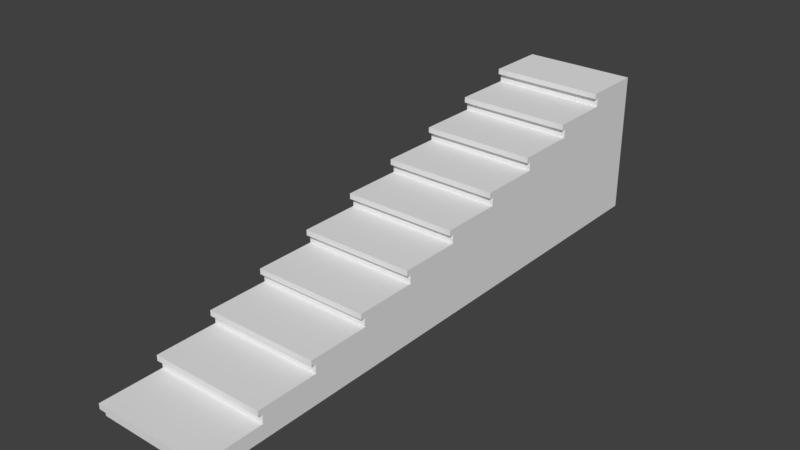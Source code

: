 # Source: Stairs_1x2x0.25_10.blend  (saved by Blender 2.79.0; exported with 4.5.12 LTS)
import bpy
from mathutils import Matrix  # noqa: F401  (used for matrix-valued properties, if any)

bpy.ops.wm.read_factory_settings(use_empty=True)
scene = bpy.context.scene
scene.name = 'Scene'

# ---- collections
col_collection_1 = bpy.data.collections.new('Collection 1'); scene.collection.children.link(col_collection_1)

# ---- materials (node trees are filled in below, after node groups)
mat_wallwhite = bpy.data.materials.new('WallWhite')
mat_wallwhite.alpha_threshold = 0.0
mat_wallwhite.use_transparent_shadow = False
mat_wallwhite.roughness = 0.5
mat_wallwhite.line_color = (0.0, 0.0, 0.0, 1.0)
mat_redcarpet = bpy.data.materials.new('RedCarpet')
mat_redcarpet.alpha_threshold = 0.0
mat_redcarpet.use_transparent_shadow = False
mat_redcarpet.roughness = 0.5
mat_redcarpet.specular_intensity = 0.0
mat_darkwood = bpy.data.materials.new('DarkWood')
mat_darkwood.alpha_threshold = 0.0
mat_darkwood.use_transparent_shadow = False
mat_darkwood.roughness = 0.5
mat_darkwood.specular_intensity = 0.03

# ---- material node trees

# ---- world
world_world = bpy.data.worlds.new('World'); scene.world = world_world
world_world.color = (0.05088, 0.05088, 0.05088)
world_world.use_sun_shadow = False
world_world.sun_shadow_jitter_overblur = 0.0
world_world.cycles.sampling_method = 'MANUAL'

# ---- meshes
me_stairs_1x2x0_25_10 = bpy.data.meshes.new('Stairs_1x2x0.25_10')
me_stairs_1x2x0_25_10.from_pydata([(2.0, 4.371e-07, 10.0), (-6.159e-07, 4.371e-07, 10.0), (2.0, 0.25, 10.0), (-1.212e-06, 0.25, 10.0), (-2.146e-07, 0.25, 9.0), (2.0, 0.25, 9.0), (2.0, 3.934e-07, 9.0), (-5.722e-07, 3.934e-07, 9.0), (-3.497e-07, 3.497e-07, 8.0), (2.0, 0.5, 9.0), (-1.168e-06, 0.5, 9.0), (-1.709e-07, 0.5, 8.0), (2.0, 0.5, 8.0), (2.0, 3.497e-07, 8.0), (2.0, 0.75, 8.0), (-1.125e-06, 0.75, 8.0), (-1.272e-07, 0.75, 7.0), (2.0, 0.75, 7.0), (2.0, 3.06e-07, 7.0), (-4.848e-07, 3.06e-07, 7.0), (2.0, 1.0, 7.0), (-1.081e-06, 1.0, 7.0), (-8.345e-08, 1.0, 6.0), (2.0, 1.0, 6.0), (2.0, 2.623e-07, 6.0), (-4.411e-07, 2.623e-07, 6.0), (2.0, 1.25, 6.0), (-1.037e-06, 1.25, 6.0), (-3.974e-08, 1.25, 5.0), (2.0, 1.25, 5.0), (2.0, 2.186e-07, 5.0), (-3.974e-07, 2.186e-07, 5.0), (2.0, 1.5, 5.0), (-9.934e-07, 1.5, 5.0), (3.968e-09, 1.5, 4.0), (2.0, 1.5, 4.0), (2.0, 1.748e-07, 4.0), (-3.537e-07, 1.748e-07, 4.0), (2.0, 1.75, 4.0), (-9.497e-07, 1.75, 4.0), (4.768e-08, 1.75, 3.0), (2.0, 1.75, 3.0), (2.0, 1.311e-07, 3.0), (-3.099e-07, 1.311e-07, 3.0), (2.0, 2.0, 3.0), (-9.06e-07, 2.0, 3.0), (9.139e-08, 2.0, 2.0), (2.0, 2.0, 2.0), (2.0, 8.742e-08, 2.0), (-2.662e-07, 8.742e-08, 2.0), (2.0, 2.25, 2.0), (-8.623e-07, 2.25, 2.0), (1.351e-07, 2.25, 1.0), (2.0, 2.25, 1.0), (2.0, 4.371e-08, 1.0), (-2.225e-07, 4.371e-08, 1.0), (1.876e-13, -1.876e-13, -4.292e-06), (2.0, -1.838e-13, -4.204e-06), (2.0, 2.5, 1.0), (-8.186e-07, 2.5, 1.0), (1.788e-07, 2.5, -4.401e-06), (2.0, 2.5, -4.313e-06), (2.0, 0.1551, 10.0), (-9.14e-07, 0.1551, 10.0), (2.0, 0.4051, 9.0), (-8.702e-07, 0.4051, 9.0), (2.0, 0.6551, 8.0), (-7.371e-07, 0.6551, 8.0), (2.0, 0.9051, 7.0), (-7.828e-07, 0.9051, 7.0), (2.0, 1.155, 6.0), (-7.391e-07, 1.155, 6.0), (2.0, 1.405, 5.0), (-6.954e-07, 1.405, 5.0), (2.0, 1.655, 4.0), (-6.517e-07, 1.655, 4.0), (2.0, 1.905, 3.0), (-6.08e-07, 1.905, 3.0), (2.0, 2.155, 2.0), (-5.643e-07, 2.155, 2.0), (2.0, 2.405, 1.0), (-5.205e-07, 2.405, 1.0), (2.0, 0.1551, 10.08), (2.0, 0.25, 10.08), (-9.14e-07, 0.1551, 10.08), (-1.212e-06, 0.25, 10.08), (2.0, 0.4051, 9.075), (2.0, 0.5, 9.075), (-8.702e-07, 0.4051, 9.075), (-1.168e-06, 0.5, 9.075), (2.0, 0.6551, 8.075), (2.0, 0.75, 8.075), (-1.125e-06, 0.75, 8.075), (2.0, 0.9051, 7.075), (2.0, 1.0, 7.075), (-7.828e-07, 0.9051, 7.075), (-1.081e-06, 1.0, 7.075), (2.0, 1.155, 6.075), (2.0, 1.25, 6.075), (-7.391e-07, 1.155, 6.075), (-1.037e-06, 1.25, 6.075), (2.0, 1.405, 5.075), (2.0, 1.5, 5.075), (-6.954e-07, 1.405, 5.075), (-9.934e-07, 1.5, 5.075), (2.0, 1.655, 4.075), (2.0, 1.75, 4.075), (-6.517e-07, 1.655, 4.075), (-9.497e-07, 1.75, 4.075), (2.0, 1.905, 3.075), (2.0, 2.0, 3.075), (-6.08e-07, 1.905, 3.075), (-9.06e-07, 2.0, 3.075), (2.0, 2.155, 2.075), (2.0, 2.25, 2.075), (-5.643e-07, 2.155, 2.075), (-8.623e-07, 2.25, 2.075), (2.0, 2.405, 1.075), (2.0, 2.5, 1.075), (-5.205e-07, 2.405, 1.075), (-8.186e-07, 2.5, 1.075), (-7.371e-07, 0.6551, 8.075)], [], [(0, 1, 7, 6), (2, 5, 4, 3), (45, 77, 111, 112), (1, 63, 3, 4, 7), (7, 4, 5, 6), (2, 62, 0, 6, 5), (6, 7, 8, 13), (9, 12, 11, 10), (20, 21, 96, 94), (7, 65, 10, 11, 8), (8, 11, 12, 13), (9, 64, 6, 13, 12), (13, 8, 19, 18), (14, 17, 16, 15), (75, 74, 105, 107), (8, 67, 15, 16, 19), (19, 16, 17, 18), (14, 66, 13, 18, 17), (18, 19, 25, 24), (20, 23, 22, 21), (33, 73, 103, 104), (19, 69, 21, 22, 25), (25, 22, 23, 24), (20, 68, 18, 24, 23), (24, 25, 31, 30), (26, 29, 28, 27), (10, 65, 88, 89), (25, 71, 27, 28, 31), (31, 28, 29, 30), (26, 70, 24, 30, 29), (30, 31, 37, 36), (32, 35, 34, 33), (76, 44, 110, 109), (31, 73, 33, 34, 37), (37, 34, 35, 36), (32, 72, 30, 36, 35), (36, 37, 43, 42), (38, 41, 40, 39), (21, 69, 95, 96), (37, 75, 39, 40, 43), (43, 40, 41, 42), (38, 74, 36, 42, 41), (42, 43, 49, 48), (44, 47, 46, 45), (72, 32, 102, 101), (43, 77, 45, 46, 49), (49, 46, 47, 48), (44, 76, 42, 48, 47), (48, 49, 55, 54), (50, 53, 52, 51), (65, 64, 86, 88), (49, 79, 51, 52, 55), (55, 52, 53, 54), (50, 78, 48, 54, 53), (54, 55, 56, 57), (58, 61, 60, 59), (68, 20, 94, 93), (55, 81, 59, 60, 56), (56, 60, 61, 57), (58, 80, 54, 57, 61), (0, 62, 63, 1), (6, 64, 65, 7), (13, 66, 67, 8), (18, 68, 69, 19), (24, 70, 71, 25), (30, 72, 73, 31), (36, 74, 75, 37), (42, 76, 77, 43), (48, 78, 79, 49), (54, 80, 81, 55), (82, 83, 85, 84), (86, 87, 89, 88), (90, 91, 92, 121), (93, 94, 96, 95), (97, 98, 100, 99), (101, 102, 104, 103), (105, 106, 108, 107), (109, 110, 112, 111), (113, 114, 116, 115), (117, 118, 120, 119), (32, 33, 104, 102), (80, 58, 118, 117), (67, 66, 90, 121), (44, 45, 112, 110), (9, 10, 89, 87), (77, 76, 109, 111), (59, 81, 119, 120), (62, 2, 83, 82), (69, 68, 93, 95), (3, 63, 84, 85), (70, 26, 98, 97), (66, 14, 91, 90), (74, 38, 106, 105), (79, 78, 113, 115), (2, 3, 85, 83), (27, 71, 99, 100), (78, 50, 114, 113), (15, 67, 121, 92), (14, 15, 92, 91), (39, 75, 107, 108), (58, 59, 120, 118), (26, 27, 100, 98), (71, 70, 97, 99), (51, 79, 115, 116), (38, 39, 108, 106), (50, 51, 116, 114), (63, 62, 82, 84), (81, 80, 117, 119), (73, 72, 101, 103), (64, 9, 87, 86)])
me_stairs_1x2x0_25_10.polygons.foreach_set('material_index', [0, 2, 2, 0, 0, 0, 0, 2, 2, 0, 0, 0, 0, 2, 2, 0, 0, 0, 0, 2, 2, 0, 0, 0, 0, 2, 2, 0, 0, 0, 0, 2, 2, 0, 0, 0, 0, 2, 2, 0, 0, 0, 0, 2, 2, 0, 0, 0, 0, 2, 2, 0, 0, 0, 0, 2, 2, 0, 0, 0, 0, 0, 0, 0, 0, 0, 0, 0, 0, 0, 2, 2, 2, 2, 2, 2, 2, 2, 2, 2, 2, 2, 2, 2, 2, 2, 2, 2, 2, 2, 2, 2, 2, 2, 2, 2, 2, 2, 2, 2, 2, 2, 2, 2, 2, 2, 1, 2, 2, 2])
_uv = me_stairs_1x2x0_25_10.uv_layers.new(name='UVMap')
_uv.uv.foreach_set('vector', [0.0, 0.0, 0.0, 0.0, 0.0, 0.0, 0.0, 0.0, 0.6142, 0.4955, 0.7997, 0.4955, 0.7997, 0.99, 0.6142, 0.99, 0.5487, 0.4607, 0.3927, 0.4607, 0.3927, 0.3372, 0.5487, 0.3372, 0.7831, 0.9044, 0.7831, 0.9295, 0.7831, 0.9546, 0.5823, 0.9546, 0.5823, 0.9044, 0.0, 0.0, 0.0, 0.0, 0.0, 0.0, 0.0, 0.0, 0.3467, 0.849, 0.3467, 0.8704, 0.3467, 0.8917, 0.1757, 0.8917, 0.1757, 0.849, 0.0, 0.0, 0.0, 0.0, 0.0, 0.0, 0.0, 0.0, 0.8142, 0.4955, 0.9997, 0.4955, 0.9997, 0.99, 0.8142, 0.99, 0.8142, 0.000314, 0.8142, 0.4948, 0.8003, 0.4948, 0.8003, 0.0003141, 0.5322, 0.8542, 0.5322, 0.9044, 0.5322, 0.9546, 0.3314, 0.9546, 0.3314, 0.8542, 0.0, 0.0, 0.0, 0.0, 0.0, 0.0, 0.0, 0.0, 0.4754, 0.8486, 0.4326, 0.8486, 0.3899, 0.8486, 0.3899, 0.6776, 0.4754, 0.6776, 0.0, 0.0, 0.0, 0.0, 0.0, 0.0, 0.0, 0.0, 0.2142, 0.4955, 0.3997, 0.4955, 0.3997, 0.99, 0.2142, 0.99, 0.2463, 1.0, 0.2463, 0.7548, 0.2555, 0.7548, 0.2555, 1.0, 0.7831, 0.7534, 0.7831, 0.8287, 0.7831, 0.904, 0.5823, 0.904, 0.5823, 0.7534, 0.0, 0.0, 0.0, 0.0, 0.0, 0.0, 0.0, 0.0, 0.7747, 0.1633, 0.7747, 0.2274, 0.7747, 0.2916, 0.6037, 0.2916, 0.6037, 0.1633, 0.0, 0.0, 0.0, 0.0, 0.0, 0.0, 0.0, 0.0, 0.8142, 0.000314, 0.9997, 0.000314, 0.9997, 0.4948, 0.8142, 0.4948, 0.3924, 0.5519, 0.2365, 0.5519, 0.2365, 0.4285, 0.3924, 0.4285, 0.8332, 0.1503, 0.8332, 0.2507, 0.8332, 0.351, 0.6325, 0.351, 0.6325, 0.1503, 0.0, 0.0, 0.0, 0.0, 0.0, 0.0, 0.0, 0.0, 0.9889, 0.5058, 0.9034, 0.5058, 0.8178, 0.5058, 0.8178, 0.3347, 0.9889, 0.3347, 0.0, 0.0, 0.0, 0.0, 0.0, 0.0, 0.0, 0.0, 0.01424, 0.0003141, 0.1997, 0.000314, 0.1997, 0.4948, 0.01424, 0.4948, 0.7049, 0.4607, 0.549, 0.4607, 0.549, 0.3372, 0.7049, 0.3372, 0.7835, 0.6024, 0.7835, 0.477, 0.7835, 0.3515, 0.9842, 0.3515, 0.9842, 0.6024, 0.0, 0.0, 0.0, 0.0, 0.0, 0.0, 0.0, 0.0, 0.3895, 0.8486, 0.2826, 0.8486, 0.1757, 0.8486, 0.1757, 0.6776, 0.3895, 0.6776, 0.0, 0.0, 0.0, 0.0, 0.0, 0.0, 0.0, 0.0, 0.4142, 0.4955, 0.5997, 0.4955, 0.5997, 0.99, 0.4142, 0.99, 0.4026, 0.5001, 0.5447, 0.5001, 0.5447, 0.6125, 0.4026, 0.6125, 0.3314, 0.8538, 0.3314, 0.7032, 0.3314, 0.5527, 0.5322, 0.5527, 0.5322, 0.8538, 0.0, 0.0, 0.0, 0.0, 0.0, 0.0, 0.0, 0.0, 0.8175, 0.5058, 0.6892, 0.5058, 0.5609, 0.5058, 0.5609, 0.3347, 0.8175, 0.3347, 0.0, 0.0, 0.0, 0.0, 0.0, 0.0, 0.0, 0.0, 0.4142, 0.0003141, 0.5997, 0.000314, 0.5997, 0.4948, 0.4142, 0.4948, 0.5162, 0.181, 0.5162, 0.337, 0.3927, 0.337, 0.3927, 0.181, 0.1302, 0.904, 0.1302, 0.7283, 0.1302, 0.5527, 0.331, 0.5527, 0.331, 0.904, 0.0, 0.0, 0.0, 0.0, 0.0, 0.0, 0.0, 0.0, 0.8175, 0.6772, 0.6678, 0.6772, 0.5182, 0.6772, 0.5182, 0.5061, 0.8175, 0.5061, 0.0, 0.0, 0.0, 0.0, 0.0, 0.0, 0.0, 0.0, 0.6142, 0.000314, 0.7997, 0.000314, 0.7997, 0.4948, 0.6142, 0.4948, 0.4026, 0.2748, 0.5447, 0.2748, 0.5447, 0.3872, 0.4026, 0.3872, 0.5823, 0.753, 0.5823, 0.5522, 0.5823, 0.3515, 0.7831, 0.3515, 0.7831, 0.753, 0.0, 0.0, 0.0, 0.0, 0.0, 0.0, 0.0, 0.0, 0.5178, 0.6772, 0.3467, 0.6772, 0.1757, 0.6772, 0.1757, 0.5061, 0.5178, 0.5061, 0.0, 0.0, 0.0, 0.0, 0.0, 0.0, 0.0, 0.0, 0.2142, 0.0003141, 0.3997, 0.000314, 0.3997, 0.4948, 0.2142, 0.4948, 0.9895, 0.0, 0.9895, 0.2452, 0.9803, 0.2452, 0.9803, 5.086e-09, 0.1302, 0.3515, 0.3561, 0.3515, 0.5819, 0.3515, 0.5819, 0.5522, 0.1302, 0.5522, 0.0, 0.0, 0.0, 0.0, 0.0, 0.0, 0.0, 0.0, 0.5605, 0.5058, 0.3681, 0.5058, 0.1757, 0.5058, 0.1757, 0.3347, 0.5605, 0.3347, 0.0, 0.0, 0.0, 0.0, 0.0, 0.0, 0.0, 0.0, 0.01424, 0.4955, 0.1997, 0.4955, 0.1997, 0.99, 0.01424, 0.99, 0.4026, 0.3875, 0.5447, 0.3875, 0.5447, 0.4999, 0.4026, 0.4999, 0.1302, 0.1503, 0.3812, 0.1503, 0.6321, 0.1503, 0.6321, 0.351, 0.1302, 0.351, 0.0, 0.0, 0.0, 0.0, 0.0, 0.0, 0.0, 0.0, 0.6033, 0.3343, 0.3895, 0.3343, 0.1757, 0.3343, 0.1757, 0.1633, 0.6033, 0.1633, 0.6561, 0.9507, 0.6561, 0.9794, 0.3786, 0.9794, 0.3786, 0.9507, 0.9556, 0.1056, 0.9556, 0.1805, 0.6781, 0.1805, 0.6781, 0.1056, 0.6561, 0.829, 0.6561, 0.9502, 0.3786, 0.9502, 0.3786, 0.829, 0.3781, 0.7827, 0.3781, 0.9502, 0.1006, 0.9502, 0.1006, 0.7827, 0.9341, 0.7365, 0.9341, 0.9502, 0.6566, 0.9502, 0.6566, 0.7365, 0.9341, 0.4761, 0.9341, 0.736, 0.6566, 0.736, 0.6566, 0.4761, 0.3781, 0.4761, 0.3781, 0.7823, 0.1006, 0.7823, 0.1006, 0.4761, 0.6561, 0.4761, 0.6561, 0.8285, 0.3786, 0.8285, 0.3786, 0.4761, 0.3786, 0.1056, 0.6776, 0.1056, 0.6776, 0.4756, 0.3786, 0.4756, 0.04442, 0.1056, 0.3781, 0.1056, 0.3781, 0.4756, 0.04442, 0.4756, 0.2346, 0.5402, 0.2229, 0.5402, 0.2229, 0.2949, 0.2346, 0.2949, 0.2463, 0.5402, 0.2346, 0.5402, 0.2346, 0.2949, 0.2463, 0.2949, 0.9421, 0.5095, 0.9304, 0.5095, 0.9304, 0.2643, 0.9421, 0.2643, 0.9304, 0.5095, 0.9187, 0.5095, 0.9187, 0.2643, 0.9304, 0.2643, 0.9538, 0.5095, 0.9421, 0.5095, 0.9421, 0.2643, 0.9538, 0.2643, 0.9654, 0.5095, 0.9538, 0.5095, 0.9538, 0.2643, 0.9654, 0.2643, 0.9888, 0.5095, 0.9771, 0.5095, 0.9771, 0.2643, 0.9888, 0.2643, 0.9698, 0.7548, 0.9581, 0.7548, 0.9581, 0.5095, 0.9698, 0.5095, 0.9815, 0.7548, 0.9698, 0.7548, 0.9698, 0.5095, 0.9815, 0.5095, 0.9771, 0.5095, 0.9654, 0.5095, 0.9654, 0.2643, 0.9771, 0.2643, 0.4142, 0.4955, 0.4142, 0.99, 0.4003, 0.99, 0.4003, 0.4955, 0.5449, 0.3875, 0.687, 0.3875, 0.687, 0.4999, 0.5449, 0.4999, 0.274, 1.0, 0.274, 0.7548, 0.2833, 0.7548, 0.2833, 1.0, 0.6142, 0.000314, 0.6142, 0.4948, 0.6003, 0.4948, 0.6003, 0.000314, 0.8142, 0.4955, 0.8142, 0.99, 0.8003, 0.99, 0.8003, 0.4955, 0.9908, 0.7548, 0.9908, 0.5095, 1.0, 0.5095, 1.0, 0.7548, 0.3924, 0.3045, 0.2365, 0.3044, 0.2365, 0.181, 0.3925, 0.1811, 0.5449, 0.5001, 0.687, 0.5001, 0.687, 0.6125, 0.5449, 0.6125, 0.9981, 0.2643, 0.9981, 0.5095, 0.9888, 0.5095, 0.9888, 0.2643, 0.7049, 0.5844, 0.549, 0.5844, 0.549, 0.4609, 0.7049, 0.4609, 0.2603, 0.3875, 0.4024, 0.3875, 0.4024, 0.4999, 0.2603, 0.4999, 0.5449, 0.6128, 0.687, 0.6128, 0.687, 0.7252, 0.5449, 0.7252, 0.2603, 0.5001, 0.4024, 0.5001, 0.4024, 0.6125, 0.2603, 0.6125, 0.9988, 0.0, 0.9988, 0.2452, 0.9895, 0.2452, 0.9895, 6.953e-10, 0.6142, 0.4955, 0.6142, 0.99, 0.6003, 0.99, 0.6003, 0.4955, 0.7635, 0.181, 0.7635, 0.337, 0.6401, 0.337, 0.6401, 0.181, 0.5449, 0.2748, 0.687, 0.2748, 0.687, 0.3872, 0.5449, 0.3872, 0.5487, 0.5844, 0.3927, 0.5844, 0.3927, 0.4609, 0.5487, 0.4609, 0.2142, 0.4955, 0.2142, 0.99, 0.2003, 0.99, 0.2003, 0.4955, 0.3924, 0.4282, 0.2365, 0.4282, 0.2365, 0.3048, 0.3924, 0.3048, 0.01424, 0.4955, 0.01424, 0.99, 0.0003143, 0.99, 0.000314, 0.4955, 0.01424, 0.0003141, 0.01424, 0.4948, 0.0003145, 0.4948, 0.000314, 0.0003141, 0.9908, 0.5095, 0.9908, 0.7548, 0.9815, 0.7548, 0.9815, 0.5095, 0.6398, 0.181, 0.6398, 0.337, 0.5164, 0.337, 0.5164, 0.181, 0.4142, 0.0003141, 0.4142, 0.4948, 0.4003, 0.4948, 0.4003, 0.0003141, 0.2142, 0.0003141, 0.2142, 0.4948, 0.2003, 0.4948, 0.2003, 0.0003141, 0.6805, 0.9717, 0.6805, 0.7425, 0.6805, 0.7425, 0.6805, 0.9717, 0.2555, 1.0, 0.2555, 0.7548, 0.2648, 0.7548, 0.2648, 1.0, 0.274, 0.7548, 0.274, 1.0, 0.2648, 1.0, 0.2648, 0.7548, 0.2603, 0.2748, 0.4024, 0.2748, 0.4024, 0.3872, 0.2603, 0.3872])
me_stairs_1x2x0_25_10.materials.append(mat_wallwhite)
me_stairs_1x2x0_25_10.materials.append(mat_redcarpet)
me_stairs_1x2x0_25_10.materials.append(mat_darkwood)
me_stairs_1x2x0_25_10.use_remesh_preserve_volume = False
me_stairs_1x2x0_25_10.use_remesh_preserve_attributes = False
me_stairs_1x2x0_25_10.use_mirror_vertex_groups = False
me_stairs_1x2x0_25_10.update()

# ---- objects
ob_stairs_1x2x0_25_10 = bpy.data.objects.new('Stairs_1x2x0.25_10', me_stairs_1x2x0_25_10)

# ---- transforms, parenting, visibility, modifiers, constraints
ob_stairs_1x2x0_25_10.location = (0.0, 1.788e-07, 0.0)
ob_stairs_1x2x0_25_10.rotation_euler = (1.571, 0.0, 0.0)
ob_stairs_1x2x0_25_10.lock_rotations_4d = False
ob_stairs_1x2x0_25_10.empty_display_type = 'ARROWS'
ob_stairs_1x2x0_25_10.lineart.crease_threshold = 0.0

# ---- collection membership
col_collection_1.objects.link(ob_stairs_1x2x0_25_10)

# ---- scene / render settings (as saved in the file)
scene.frame_start = 1; scene.frame_end = 250; scene.frame_set(79)
scene.render.engine = 'BLENDER_EEVEE_NEXT'
scene.render.resolution_percentage = 50
scene.render.dither_intensity = 0.0
scene.cycles.use_denoising = False
scene.cycles.samples = 128
scene.cycles.sampling_pattern = 'TABULATED_SOBOL'
scene.cycles.use_adaptive_sampling = False
scene.cycles.use_light_tree = False
scene.cycles.blur_glossy = 0.0
scene.cycles.sample_clamp_indirect = 0.0
scene.view_settings.view_transform = 'Standard'
bpy.context.view_layer.update()

# ---- added for rendering (the .blend has no active camera and no usable light): camera, sun
cam_auto = bpy.data.cameras.new('AutoCamera')
cam_auto.lens = 50.0
cam_auto.sensor_width = 36.0
cam_auto.clip_end = 1000.0
ob_auto_camera = bpy.data.objects.new('AutoCamera', cam_auto)
scene.collection.objects.link(ob_auto_camera)
ob_auto_camera.location = (10.7811, -16.7748, 9.07485)
ob_auto_camera.rotation_euler = (1.09748, -7.21219e-08, 0.694738)
scene.camera = ob_auto_camera
light_auto_sun = bpy.data.lights.new('AutoSun', 'SUN')
light_auto_sun.energy = 3.0
light_auto_sun.angle = 0.0523599
ob_auto_sun = bpy.data.objects.new('AutoSun', light_auto_sun)
scene.collection.objects.link(ob_auto_sun)
ob_auto_sun.rotation_euler = (0.872665, 0.174533, 0.523599)
bpy.context.view_layer.update()
